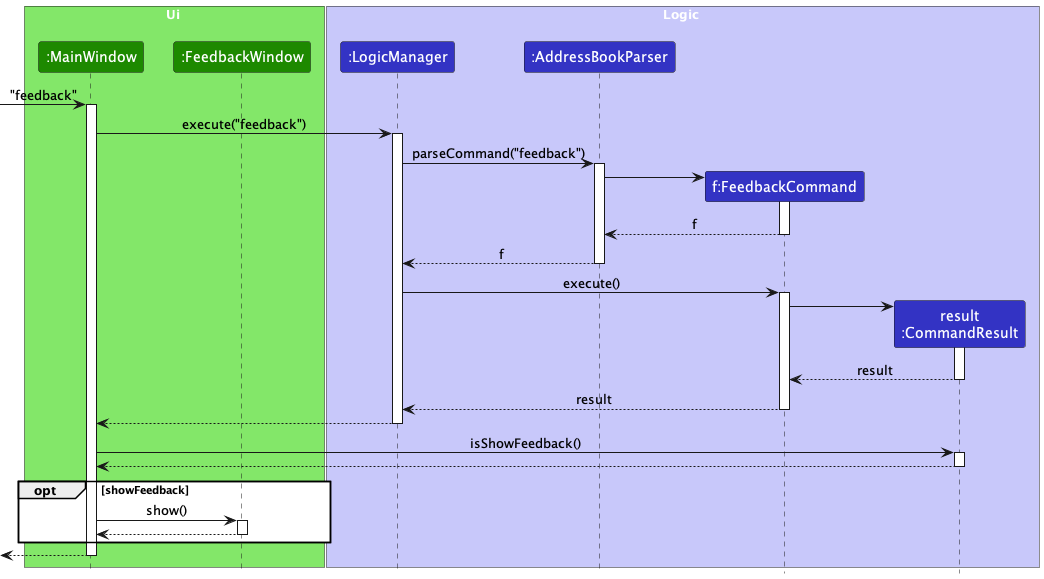

The diagram above was rendered by PlantUML. Its source (embedded in the PNG):
@startuml
!include style.puml
skinparam ArrowFontStyle plain

box Ui UI_COLOR_T1
participant ":MainWindow" as MainWindow UI_COLOR
participant ":FeedbackWindow" as FeedbackWindow UI_COLOR
end box

box Logic LOGIC_COLOR_T1
participant ":LogicManager" as LogicManager LOGIC_COLOR
participant ":AddressBookParser" as AddressBookParser LOGIC_COLOR
participant "f:FeedbackCommand" as FeedbackCommand LOGIC_COLOR
participant "result\n:CommandResult" as CommandResult LOGIC_COLOR
end box

[-> MainWindow : "feedback"
activate MainWindow

MainWindow -> LogicManager : execute("feedback")
activate LogicManager

LogicManager -> AddressBookParser : parseCommand("feedback")
activate AddressBookParser

create FeedbackCommand
AddressBookParser -> FeedbackCommand
activate FeedbackCommand

FeedbackCommand --> AddressBookParser : f
deactivate FeedbackCommand

AddressBookParser --> LogicManager : f
deactivate AddressBookParser

LogicManager -> FeedbackCommand : execute()
activate FeedbackCommand

create CommandResult
FeedbackCommand -> CommandResult
activate CommandResult

CommandResult --> FeedbackCommand : result
deactivate CommandResult

FeedbackCommand --> LogicManager : result
deactivate FeedbackCommand

LogicManager --> MainWindow 
deactivate LogicManager

MainWindow -> CommandResult : isShowFeedback()
activate CommandResult

CommandResult --> MainWindow
deactivate CommandResult

opt showFeedback
  MainWindow -> FeedbackWindow : show()
  activate FeedbackWindow

  FeedbackWindow --> MainWindow
  deactivate FeedbackWindow
end

[<--MainWindow
deactivate MainWindow

@enduml